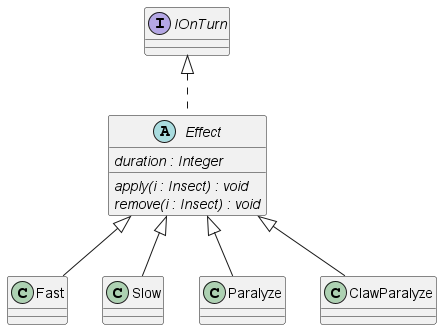

The diagram above was rendered by PlantUML. Its source (embedded in the PNG):
@startuml spore

abstract class Effect implements IOnTurn{
    {abstract} duration : Integer
    {abstract} apply(i : Insect) : void
    {abstract} remove(i : Insect) : void
}

class Fast extends Effect {}
class Slow extends Effect {}
class Paralyze extends Effect {}
class ClawParalyze extends Effect {}

@enduml